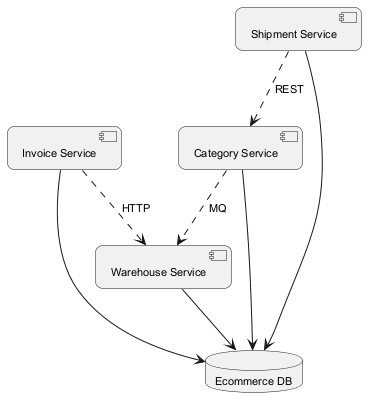

The diagram above was rendered by PlantUML. Its source (embedded in the PNG):
@startuml
skinparam backgroundColor #FFFFFF
skinparam roundCorner 15
skinparam defaultFontSize 11
component "Category Service" as C_CategoryService
component "Warehouse Service" as C_WarehouseService
component "Invoice Service" as C_InvoiceService
component "Shipment Service" as C_ShipmentService
database "Ecommerce DB" as DB_ecommerce
C_CategoryService --> DB_ecommerce
C_WarehouseService --> DB_ecommerce
C_InvoiceService --> DB_ecommerce
C_ShipmentService --> DB_ecommerce
C_InvoiceService ..> C_WarehouseService : HTTP
C_CategoryService ..> C_WarehouseService : MQ
C_ShipmentService ..> C_CategoryService : REST
@enduml